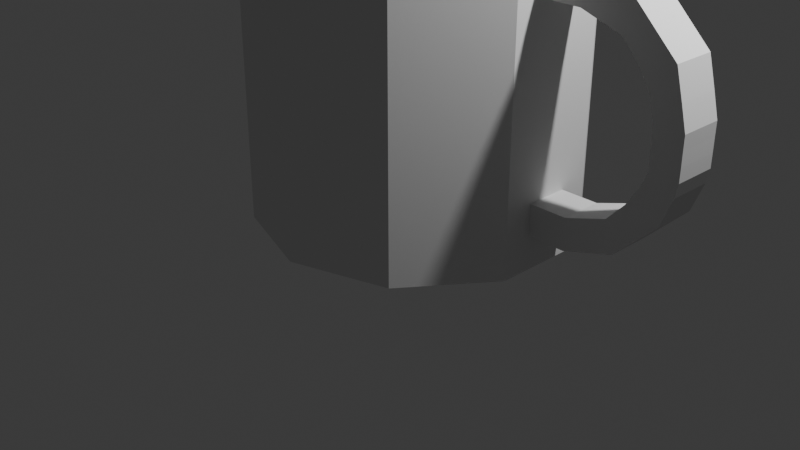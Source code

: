 # Source: mug.blend  (saved by Blender 4.0.36; exported with 4.5.12 LTS)
import bpy
from mathutils import Matrix  # noqa: F401  (used for matrix-valued properties, if any)

bpy.ops.wm.read_factory_settings(use_empty=True)
scene = bpy.context.scene
scene.name = 'Scene'

# ---- collections
col_collection = bpy.data.collections.new('Collection'); scene.collection.children.link(col_collection)

# ---- world
world_world = bpy.data.worlds.new('World'); scene.world = world_world
world_world.use_nodes = True; world_world.node_tree.nodes.clear()
_N = world_world.node_tree.nodes; _L = world_world.node_tree.links
n0 = _N.new('ShaderNodeOutputWorld'); n0.name = 'World Output'; n0.location = (300, 300)
n1 = _N.new('ShaderNodeBackground'); n1.name = 'Background'; n1.location = (10, 300)
n1.inputs[0].default_value = (0.05088, 0.05088, 0.05088, 1.0)
_L.new(n1.outputs[0], n0.inputs[0])
n0.is_active_output = True
world_world.color = (0.05088, 0.05088, 0.05088)
world_world.use_sun_shadow = False
world_world.sun_shadow_jitter_overblur = 0.0

# ---- cameras
cam_camera = bpy.data.cameras.new('Camera')
cam_camera.clip_end = 100.0
cam_camera.ortho_scale = 7.314

# ---- lights
light_light = bpy.data.lights.new('Light', 'POINT')
light_light.transmission_factor = 0.0
light_light.use_soft_falloff = False
light_light.energy = 1000.0
light_light.shadow_soft_size = 0.1
light_light.shadow_maximum_resolution = 0.006
light_light.use_absolute_resolution = True

# ---- meshes
me_cylinder = bpy.data.meshes.new('Cylinder')
me_cylinder.from_pydata([(0.0, 1.687, -1.687), (0.0, 1.364, 1.693), (0.9913, 1.364, -1.687), (0.8014, 1.103, 1.693), (1.604, 0.5212, -1.687), (1.297, 0.4213, 1.693), (1.604, -0.5212, -1.687), (1.297, -0.4213, 1.693), (0.9913, -1.364, -1.687), (0.8014, -1.103, 1.693), (0.0, -1.687, -1.687), (0.0, -1.364, 1.693), (-0.9913, -1.364, -1.687), (-0.8014, -1.103, 1.693), (-1.604, -0.5212, -1.687), (-1.297, -0.4213, 1.693), (-1.604, 0.5212, -1.687), (-1.297, 0.4213, 1.693), (-0.9913, 1.364, -1.687), (-0.8014, 1.103, 1.693), (0.9913, 1.364, 1.687), (0.0, 1.687, 1.687), (1.604, 0.5212, 1.687), (1.604, -0.5212, 1.687), (0.9913, -1.364, 1.687), (0.0, -1.687, 1.687), (-0.9913, -1.364, 1.687), (-1.604, -0.5212, 1.687), (-1.604, 0.5212, 1.687), (-0.9913, 1.364, 1.687), (0.8014, 1.103, -1.446), (2.859e-08, 1.364, -1.446), (1.297, 0.4213, -1.446), (1.297, -0.4213, -1.446), (0.8014, -1.103, -1.446), (2.859e-08, -1.364, -1.446), (-0.8014, -1.103, -1.446), (-1.297, -0.4213, -1.446), (-1.297, 0.4213, -1.446), (-0.8014, 1.103, -1.446), (0.0, 1.687, 1.328), (0.9913, 1.364, 1.328), (1.604, 0.2192, 1.295), (1.604, -0.2192, 1.295), (0.9913, -1.364, 1.328), (0.0, -1.687, 1.328), (-0.9913, -1.364, 1.328), (-1.604, -0.5212, 1.328), (-1.604, 0.5212, 1.328), (-0.9913, 1.364, 1.328), (0.9913, 1.364, 0.9185), (1.604, 0.2192, 0.9509), (1.604, -0.2192, 0.9509), (0.9913, -1.364, 0.9185), (0.0, -1.687, 0.9185), (-0.9913, -1.364, 0.9185), (-1.604, -0.5212, 0.9185), (-1.604, 0.5212, 0.9185), (-0.9913, 1.364, 0.9185), (0.0, 1.687, 0.9185), (0.9913, 1.364, -0.958), (1.604, 0.2192, -0.9857), (1.604, -0.2192, -0.9857), (0.9913, -1.364, -0.958), (0.0, -1.687, -0.958), (-0.9913, -1.364, -0.958), (-1.604, -0.5212, -0.958), (-1.604, 0.5212, -0.958), (-0.9913, 1.364, -0.958), (0.0, 1.687, -0.958), (0.9913, 1.364, -1.351), (1.604, 0.2192, -1.323), (1.604, -0.2192, -1.323), (0.9913, -1.364, -1.351), (0.0, -1.687, -1.351), (-0.9913, -1.364, -1.351), (-1.604, -0.5212, -1.351), (-1.604, 0.5212, -1.351), (-0.9913, 1.364, -1.351), (0.0, 1.687, -1.351), (1.604, 0.5212, 1.328), (1.604, -0.5212, 1.328), (1.604, 0.5212, 0.9185), (1.604, -0.5212, 0.9185), (1.604, 0.5212, -0.958), (1.604, -0.5212, -0.958), (1.604, 0.5212, -1.351), (1.604, -0.5212, -1.351), (1.995, 0.2192, 1.295), (1.995, -0.2192, 1.295), (1.995, 0.2192, 0.9509), (1.995, -0.2192, 0.9509), (1.995, 0.2192, -0.9857), (1.995, -0.2192, -0.9857), (1.995, 0.2192, -1.323), (1.995, -0.2192, -1.323), (2.504, 0.2192, 1.133), (2.504, -0.2192, 1.133), (2.412, 0.2192, 0.8053), (2.412, -0.2192, 0.8053), (2.412, 0.2192, -0.8397), (2.412, -0.2192, -0.8397), (2.504, 0.2192, -1.161), (2.504, -0.2192, -1.161), (2.927, 0.2192, 0.6974), (2.927, -0.2192, 0.6974), (2.582, 0.2192, 0.611), (2.582, -0.2192, 0.611), (2.586, 0.2192, -0.6424), (2.586, -0.2192, -0.6424), (2.923, 0.2192, -0.7288), (2.923, -0.2192, -0.7288), (3.004, 0.2192, 0.394), (3.004, -0.2192, 0.394), (2.711, 0.2192, 0.394), (2.711, -0.2192, 0.394), (2.714, 0.2192, -0.4254), (2.714, -0.2192, -0.4254), (3.034, 0.2192, -0.4254), (3.034, -0.2192, -0.4254), (3.063, 0.2192, 0.1475), (2.771, 0.2192, 0.1475), (2.771, -0.2192, 0.1475), (3.063, -0.2192, 0.1475), (3.062, 0.2192, -0.139), (2.772, 0.2192, -0.139), (2.772, -0.2192, -0.139), (3.062, -0.2192, -0.139), (2.772, 0.2192, 0.004261), (2.772, -0.2192, 0.004261), (3.062, -0.2192, 0.004261), (3.062, 0.2192, 0.004261), (3.061, 0.2192, -0.2822), (2.773, 0.2192, -0.2822), (2.773, -0.2192, -0.2822), (3.061, -0.2192, -0.2822)], [], [(40, 21, 20, 41), (41, 20, 22, 80), (80, 22, 23, 81), (81, 23, 24, 44), (44, 24, 25, 45), (45, 25, 26, 46), (46, 26, 27, 47), (47, 27, 28, 48), (17, 15, 37, 38), (48, 28, 29, 49), (49, 29, 21, 40), (0, 2, 4, 6, 8, 10, 12, 14, 16, 18), (1, 3, 20, 21), (3, 5, 22, 20), (5, 7, 23, 22), (7, 9, 24, 23), (9, 11, 25, 24), (11, 13, 26, 25), (13, 15, 27, 26), (15, 17, 28, 27), (17, 19, 29, 28), (19, 1, 21, 29), (30, 31, 39, 38, 37, 36, 35, 34, 33, 32), (11, 9, 34, 35), (5, 3, 30, 32), (19, 17, 38, 39), (13, 11, 35, 36), (7, 5, 32, 33), (1, 19, 39, 31), (15, 13, 36, 37), (9, 7, 33, 34), (3, 1, 31, 30), (58, 49, 40, 59), (57, 48, 49, 58), (56, 47, 48, 57), (55, 46, 47, 56), (54, 45, 46, 55), (53, 44, 45, 54), (83, 81, 44, 53), (51, 42, 88, 90), (50, 41, 80, 82), (59, 40, 41, 50), (69, 59, 50, 60), (60, 50, 82, 84), (84, 82, 83, 85), (85, 83, 53, 63), (63, 53, 54, 64), (64, 54, 55, 65), (65, 55, 56, 66), (66, 56, 57, 67), (67, 57, 58, 68), (68, 58, 59, 69), (78, 68, 69, 79), (77, 67, 68, 78), (76, 66, 67, 77), (75, 65, 66, 76), (74, 64, 65, 75), (73, 63, 64, 74), (87, 85, 63, 73), (52, 51, 90, 91), (70, 60, 84, 86), (79, 69, 60, 70), (0, 79, 70, 2), (2, 70, 86, 4), (4, 86, 87, 6), (6, 87, 73, 8), (8, 73, 74, 10), (10, 74, 75, 12), (12, 75, 76, 14), (14, 76, 77, 16), (16, 77, 78, 18), (18, 78, 79, 0), (43, 42, 80, 81), (42, 51, 82, 80), (52, 43, 81, 83), (51, 52, 83, 82), (62, 61, 84, 85), (61, 71, 86, 84), (72, 62, 85, 87), (71, 72, 87, 86), (91, 90, 98, 99), (94, 92, 100, 102), (62, 72, 95, 93), (61, 62, 93, 92), (43, 52, 91, 89), (42, 43, 89, 88), (72, 71, 94, 95), (71, 61, 92, 94), (103, 102, 110, 111), (96, 97, 105, 104), (90, 88, 96, 98), (93, 95, 103, 101), (92, 93, 101, 100), (89, 91, 99, 97), (88, 89, 97, 96), (95, 94, 102, 103), (110, 108, 116, 118), (111, 110, 118, 119), (102, 100, 108, 110), (99, 98, 106, 107), (98, 96, 104, 106), (101, 103, 111, 109), (100, 101, 109, 108), (97, 99, 107, 105), (121, 122, 115, 114), (120, 121, 114, 112), (107, 106, 114, 115), (106, 104, 112, 114), (109, 111, 119, 117), (108, 109, 117, 116), (105, 107, 115, 113), (104, 105, 113, 112), (122, 123, 113, 115), (123, 120, 112, 113), (130, 131, 120, 123), (129, 130, 123, 122), (131, 128, 121, 120), (128, 129, 122, 121), (133, 134, 126, 125), (132, 133, 125, 124), (134, 135, 127, 126), (135, 132, 124, 127), (125, 126, 129, 128), (124, 125, 128, 131), (126, 127, 130, 129), (127, 124, 131, 130), (119, 118, 132, 135), (117, 119, 135, 134), (118, 116, 133, 132), (116, 117, 134, 133)])
_uv = me_cylinder.uv_layers.new(name='UVMap')
_uv.uv.foreach_set('vector', [1.0, 0.9468, 1.0, 1.0, 0.9, 1.0, 0.9, 0.9468, 0.9, 0.9468, 0.9, 1.0, 0.8, 1.0, 0.8, 0.9468, 0.8, 0.9468, 0.8, 1.0, 0.7, 1.0, 0.7, 0.9468, 0.7, 0.9468, 0.7, 1.0, 0.6, 1.0, 0.6, 0.9468, 0.6, 0.9468, 0.6, 1.0, 0.5, 1.0, 0.5, 0.9468, 0.5, 0.9468, 0.5, 1.0, 0.4, 1.0, 0.4, 0.9468, 0.4, 0.9468, 0.4, 1.0, 0.3, 1.0, 0.3, 0.9468, 0.3, 0.9468, 0.3, 1.0, 0.2, 1.0, 0.2, 0.9468, 0.04789, 0.3157, 0.04789, 0.1843, 0.04789, 0.1843, 0.04789, 0.3157, 0.2, 0.9468, 0.2, 1.0, 0.1, 1.0, 0.1, 0.9468, 0.1, 0.9468, 0.1, 1.0, -7.451e-08, 1.0, -7.451e-08, 0.9468, 0.75, 0.49, 0.8911, 0.4442, 0.9783, 0.3242, 0.9783, 0.1758, 0.8911, 0.05584, 0.75, 0.01, 0.6089, 0.05584, 0.5217, 0.1758, 0.5217, 0.3242, 0.6089, 0.4442, 0.25, 0.4625, 0.3749, 0.4219, 0.3911, 0.4442, 0.25, 0.49, 0.3749, 0.4219, 0.4521, 0.3157, 0.4783, 0.3242, 0.3911, 0.4442, 0.4521, 0.3157, 0.4521, 0.1843, 0.4783, 0.1758, 0.4783, 0.3242, 0.4521, 0.1843, 0.3749, 0.07807, 0.3911, 0.05584, 0.4783, 0.1758, 0.3749, 0.07807, 0.25, 0.03749, 0.25, 0.01, 0.3911, 0.05584, 0.25, 0.03749, 0.1251, 0.07807, 0.1089, 0.05584, 0.25, 0.01, 0.1251, 0.07807, 0.04789, 0.1843, 0.02175, 0.1758, 0.1089, 0.05584, 0.04789, 0.1843, 0.04789, 0.3157, 0.02175, 0.3242, 0.02175, 0.1758, 0.04789, 0.3157, 0.1251, 0.4219, 0.1089, 0.4442, 0.02175, 0.3242, 0.1251, 0.4219, 0.25, 0.4625, 0.25, 0.49, 0.1089, 0.4442, 0.3749, 0.4219, 0.25, 0.4625, 0.1251, 0.4219, 0.04789, 0.3157, 0.04789, 0.1843, 0.1251, 0.07807, 0.25, 0.03749, 0.3749, 0.07807, 0.4521, 0.1843, 0.4521, 0.3157, 0.25, 0.03749, 0.3749, 0.07807, 0.3749, 0.07807, 0.25, 0.03749, 0.4521, 0.3157, 0.3749, 0.4219, 0.3749, 0.4219, 0.4521, 0.3157, 0.1251, 0.4219, 0.04789, 0.3157, 0.04789, 0.3157, 0.1251, 0.4219, 0.1251, 0.07807, 0.25, 0.03749, 0.25, 0.03749, 0.1251, 0.07807, 0.4521, 0.1843, 0.4521, 0.3157, 0.4521, 0.3157, 0.4521, 0.1843, 0.25, 0.4625, 0.1251, 0.4219, 0.1251, 0.4219, 0.25, 0.4625, 0.04789, 0.1843, 0.1251, 0.07807, 0.1251, 0.07807, 0.04789, 0.1843, 0.3749, 0.07807, 0.4521, 0.1843, 0.4521, 0.1843, 0.3749, 0.07807, 0.3749, 0.4219, 0.25, 0.4625, 0.25, 0.4625, 0.3749, 0.4219, 0.1, 0.8861, 0.1, 0.9468, -7.451e-08, 0.9468, -7.451e-08, 0.8861, 0.2, 0.8861, 0.2, 0.9468, 0.1, 0.9468, 0.1, 0.8861, 0.3, 0.8861, 0.3, 0.9468, 0.2, 0.9468, 0.2, 0.8861, 0.4, 0.8861, 0.4, 0.9468, 0.3, 0.9468, 0.3, 0.8861, 0.5, 0.8861, 0.5, 0.9468, 0.4, 0.9468, 0.4, 0.8861, 0.6, 0.8861, 0.6, 0.9468, 0.5, 0.9468, 0.5, 0.8861, 0.7, 0.8861, 0.7, 0.9468, 0.6, 0.9468, 0.6, 0.8861, 0.7896, 0.9023, 0.7896, 0.9307, 0.7896, 0.9307, 0.7896, 0.9023, 0.9, 0.8861, 0.9, 0.9468, 0.8, 0.9468, 0.8, 0.8861, 1.0, 0.8861, 1.0, 0.9468, 0.9, 0.9468, 0.9, 0.8861, 1.0, 0.608, 1.0, 0.8861, 0.9, 0.8861, 0.9, 0.608, 0.9, 0.608, 0.9, 0.8861, 0.8, 0.8861, 0.8, 0.608, 0.8, 0.608, 0.8, 0.8861, 0.7, 0.8861, 0.7, 0.608, 0.7, 0.608, 0.7, 0.8861, 0.6, 0.8861, 0.6, 0.608, 0.6, 0.608, 0.6, 0.8861, 0.5, 0.8861, 0.5, 0.608, 0.5, 0.608, 0.5, 0.8861, 0.4, 0.8861, 0.4, 0.608, 0.4, 0.608, 0.4, 0.8861, 0.3, 0.8861, 0.3, 0.608, 0.3, 0.608, 0.3, 0.8861, 0.2, 0.8861, 0.2, 0.608, 0.2, 0.608, 0.2, 0.8861, 0.1, 0.8861, 0.1, 0.608, 0.1, 0.608, 0.1, 0.8861, -7.451e-08, 0.8861, -7.451e-08, 0.608, 0.1, 0.5498, 0.1, 0.608, -7.451e-08, 0.608, -7.451e-08, 0.5498, 0.2, 0.5498, 0.2, 0.608, 0.1, 0.608, 0.1, 0.5498, 0.3, 0.5498, 0.3, 0.608, 0.2, 0.608, 0.2, 0.5498, 0.4, 0.5498, 0.4, 0.608, 0.3, 0.608, 0.3, 0.5498, 0.5, 0.5498, 0.5, 0.608, 0.4, 0.608, 0.4, 0.5498, 0.6, 0.5498, 0.6, 0.608, 0.5, 0.608, 0.5, 0.5498, 0.7, 0.5498, 0.7, 0.608, 0.6, 0.608, 0.6, 0.5498, 0.7104, 0.9023, 0.7896, 0.9023, 0.7896, 0.9023, 0.7104, 0.9023, 0.9, 0.5498, 0.9, 0.608, 0.8, 0.608, 0.8, 0.5498, 1.0, 0.5498, 1.0, 0.608, 0.9, 0.608, 0.9, 0.5498, 1.0, 0.5, 1.0, 0.5498, 0.9, 0.5498, 0.9, 0.5, 0.9, 0.5, 0.9, 0.5498, 0.8, 0.5498, 0.8, 0.5, 0.8, 0.5, 0.8, 0.5498, 0.7, 0.5498, 0.7, 0.5, 0.7, 0.5, 0.7, 0.5498, 0.6, 0.5498, 0.6, 0.5, 0.6, 0.5, 0.6, 0.5498, 0.5, 0.5498, 0.5, 0.5, 0.5, 0.5, 0.5, 0.5498, 0.4, 0.5498, 0.4, 0.5, 0.4, 0.5, 0.4, 0.5498, 0.3, 0.5498, 0.3, 0.5, 0.3, 0.5, 0.3, 0.5498, 0.2, 0.5498, 0.2, 0.5, 0.2, 0.5, 0.2, 0.5498, 0.1, 0.5498, 0.1, 0.5, 0.1, 0.5, 0.1, 0.5498, -7.451e-08, 0.5498, -7.451e-08, 0.5, 0.7104, 0.9307, 0.7896, 0.9307, 0.8, 0.9468, 0.7, 0.9468, 0.7896, 0.9307, 0.7896, 0.9023, 0.8, 0.8861, 0.8, 0.9468, 0.7104, 0.9023, 0.7104, 0.9307, 0.7, 0.9468, 0.7, 0.8861, 0.7896, 0.9023, 0.7104, 0.9023, 0.7, 0.8861, 0.8, 0.8861, 0.7104, 0.5919, 0.7896, 0.5919, 0.8, 0.608, 0.7, 0.608, 0.7896, 0.5919, 0.7896, 0.5659, 0.8, 0.5498, 0.8, 0.608, 0.7104, 0.5659, 0.7104, 0.5919, 0.7, 0.608, 0.7, 0.5498, 0.7896, 0.5659, 0.7104, 0.5659, 0.7, 0.5498, 0.8, 0.5498, 0.7104, 0.9023, 0.7896, 0.9023, 0.7896, 0.9023, 0.7104, 0.9023, 0.7896, 0.5659, 0.7896, 0.5919, 0.7896, 0.5919, 0.7896, 0.5659, 0.7104, 0.5919, 0.7104, 0.5659, 0.7104, 0.5659, 0.7104, 0.5919, 0.7896, 0.5919, 0.7104, 0.5919, 0.7104, 0.5919, 0.7896, 0.5919, 0.7104, 0.9307, 0.7104, 0.9023, 0.7104, 0.9023, 0.7104, 0.9307, 0.7896, 0.9307, 0.7104, 0.9307, 0.7104, 0.9307, 0.7896, 0.9307, 0.7104, 0.5659, 0.7896, 0.5659, 0.7896, 0.5659, 0.7104, 0.5659, 0.7896, 0.5659, 0.7896, 0.5919, 0.7896, 0.5919, 0.7896, 0.5659, 0.7104, 0.5659, 0.7896, 0.5659, 0.7896, 0.5659, 0.7104, 0.5659, 0.7896, 0.9307, 0.7104, 0.9307, 0.7104, 0.9307, 0.7896, 0.9307, 0.7896, 0.9023, 0.7896, 0.9307, 0.7896, 0.9307, 0.7896, 0.9023, 0.7104, 0.5919, 0.7104, 0.5659, 0.7104, 0.5659, 0.7104, 0.5919, 0.7896, 0.5919, 0.7104, 0.5919, 0.7104, 0.5919, 0.7896, 0.5919, 0.7104, 0.9307, 0.7104, 0.9023, 0.7104, 0.9023, 0.7104, 0.9307, 0.7896, 0.9307, 0.7104, 0.9307, 0.7104, 0.9307, 0.7896, 0.9307, 0.7104, 0.5659, 0.7896, 0.5659, 0.7896, 0.5659, 0.7104, 0.5659, 0.7896, 0.5659, 0.7896, 0.5919, 0.7896, 0.5919, 0.7896, 0.5659, 0.7104, 0.5659, 0.7896, 0.5659, 0.7896, 0.5659, 0.7104, 0.5659, 0.7896, 0.5659, 0.7896, 0.5919, 0.7896, 0.5919, 0.7896, 0.5659, 0.7104, 0.9023, 0.7896, 0.9023, 0.7896, 0.9023, 0.7104, 0.9023, 0.7896, 0.9023, 0.7896, 0.9307, 0.7896, 0.9307, 0.7896, 0.9023, 0.7104, 0.5919, 0.7104, 0.5659, 0.7104, 0.5659, 0.7104, 0.5919, 0.7896, 0.5919, 0.7104, 0.5919, 0.7104, 0.5919, 0.7896, 0.5919, 0.7104, 0.9307, 0.7104, 0.9023, 0.7104, 0.9023, 0.7104, 0.9307, 0.7896, 0.8089, 0.7104, 0.8089, 0.7104, 0.9023, 0.7896, 0.9023, 0.7896, 0.8209, 0.7896, 0.8089, 0.7896, 0.9023, 0.7896, 0.9307, 0.7104, 0.9023, 0.7896, 0.9023, 0.7896, 0.9023, 0.7104, 0.9023, 0.7896, 0.9023, 0.7896, 0.9307, 0.7896, 0.9307, 0.7896, 0.9023, 0.7104, 0.5919, 0.7104, 0.5659, 0.7104, 0.5659, 0.7104, 0.5919, 0.7896, 0.5919, 0.7104, 0.5919, 0.7104, 0.5919, 0.7896, 0.5919, 0.7104, 0.9307, 0.7104, 0.9023, 0.7104, 0.9023, 0.7104, 0.9307, 0.7896, 0.9307, 0.7104, 0.9307, 0.7104, 0.9307, 0.7896, 0.9307, 0.7104, 0.8089, 0.7104, 0.8209, 0.7104, 0.9307, 0.7104, 0.9023, 0.7104, 0.8209, 0.7896, 0.8209, 0.7896, 0.9307, 0.7104, 0.9307, 0.7104, 0.7572, 0.7896, 0.7572, 0.7896, 0.8209, 0.7104, 0.8209, 0.7104, 0.7546, 0.7104, 0.7572, 0.7104, 0.8209, 0.7104, 0.8089, 0.7896, 0.7572, 0.7896, 0.7546, 0.7896, 0.8089, 0.7896, 0.8209, 0.7896, 0.7546, 0.7104, 0.7546, 0.7104, 0.8089, 0.7896, 0.8089, 0.7896, 0.6461, 0.7104, 0.6461, 0.7104, 0.7004, 0.7896, 0.7004, 0.7896, 0.6296, 0.7896, 0.6461, 0.7896, 0.7004, 0.7896, 0.6934, 0.7104, 0.6461, 0.7104, 0.6296, 0.7104, 0.6934, 0.7104, 0.7004, 0.7104, 0.6296, 0.7896, 0.6296, 0.7896, 0.6934, 0.7104, 0.6934, 0.7896, 0.7004, 0.7104, 0.7004, 0.7104, 0.7546, 0.7896, 0.7546, 0.7896, 0.6934, 0.7896, 0.7004, 0.7896, 0.7546, 0.7896, 0.7572, 0.7104, 0.7004, 0.7104, 0.6934, 0.7104, 0.7572, 0.7104, 0.7546, 0.7104, 0.6934, 0.7896, 0.6934, 0.7896, 0.7572, 0.7104, 0.7572, 0.7104, 0.5659, 0.7896, 0.5659, 0.7896, 0.6296, 0.7104, 0.6296, 0.7104, 0.5919, 0.7104, 0.5659, 0.7104, 0.6296, 0.7104, 0.6461, 0.7896, 0.5659, 0.7896, 0.5919, 0.7896, 0.6461, 0.7896, 0.6296, 0.7896, 0.5919, 0.7104, 0.5919, 0.7104, 0.6461, 0.7896, 0.6461])
me_cylinder.update()

# ---- objects
ob_light = bpy.data.objects.new('Light', light_light)
ob_camera = bpy.data.objects.new('Camera', cam_camera)
ob_mug = bpy.data.objects.new('Mug', me_cylinder)

# ---- transforms, parenting, visibility, modifiers, constraints
ob_light.location = (4.076, 1.005, 5.904)
ob_light.rotation_euler = (0.6503, 0.05522, 1.866)
ob_light.lock_rotations_4d = False
ob_light.empty_display_type = 'ARROWS'
ob_light.color = (0.0, 0.0, 0.0, 0.0)
ob_light.lineart.crease_threshold = 0.0
ob_camera.location = (7.359, -6.926, 4.958)
ob_camera.rotation_euler = (1.109, 0.0, 0.8149)
ob_camera.lock_rotations_4d = False
ob_camera.empty_display_type = 'ARROWS'
ob_camera.color = (0.0, 0.0, 0.0, 0.0)
ob_camera.display_type = 'WIRE'
ob_camera.lineart.crease_threshold = 0.0
ob_mug.location = (0.08511, 0.224, 1.687)
ob_mug.scale = (1.0, 1.0, 0.9524)

# ---- collection membership
col_collection.objects.link(ob_light)
col_collection.objects.link(ob_camera)
col_collection.objects.link(ob_mug)

# ---- scene / render settings (as saved in the file)
scene.camera = ob_camera
scene.frame_start = 1; scene.frame_end = 250; scene.frame_set(1)
scene.render.engine = 'BLENDER_EEVEE_NEXT'
scene.cycles.sampling_pattern = 'TABULATED_SOBOL'
bpy.context.view_layer.update()
